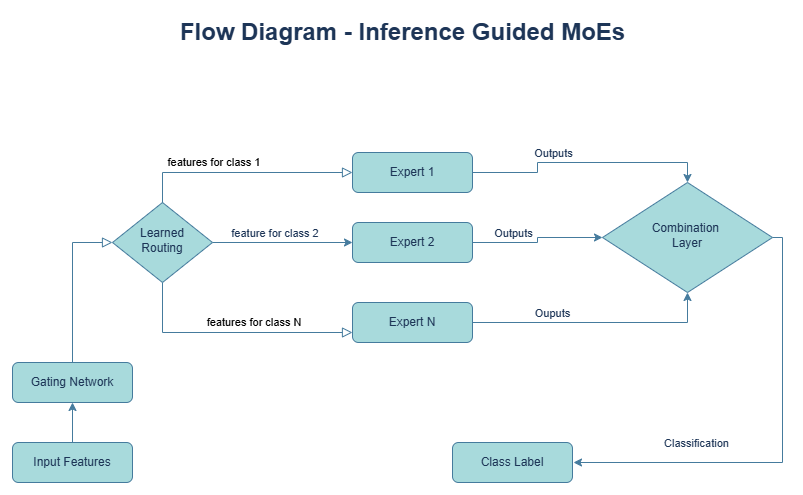

The diagram above was exported from draw.io. Its source (the exported page's mxGraphModel, read from the mxfile embedded in the PNG):
<mxGraphModel dx="1434" dy="738" grid="1" gridSize="10" guides="1" tooltips="1" connect="1" arrows="1" fold="1" page="1" pageScale="1" pageWidth="827" pageHeight="1169" math="0" shadow="0">
  <root>
    <mxCell id="WIyWlLk6GJQsqaUBKTNV-0" />
    <mxCell id="WIyWlLk6GJQsqaUBKTNV-1" parent="WIyWlLk6GJQsqaUBKTNV-0" />
    <mxCell id="WIyWlLk6GJQsqaUBKTNV-5" value="&amp;nbsp;features for class 1" style="edgeStyle=orthogonalEdgeStyle;rounded=0;html=1;jettySize=auto;orthogonalLoop=1;fontSize=11;endArrow=block;endFill=0;endSize=8;strokeWidth=1;shadow=0;labelBackgroundColor=none;strokeColor=#457B9D;fontColor=default;exitX=0.5;exitY=0;exitDx=0;exitDy=0;" parent="WIyWlLk6GJQsqaUBKTNV-1" edge="1">
      <mxGeometry y="10" relative="1" as="geometry">
        <mxPoint as="offset" />
        <mxPoint x="179" y="260" as="sourcePoint" />
        <mxPoint x="369" y="170" as="targetPoint" />
        <Array as="points">
          <mxPoint x="179" y="170" />
        </Array>
      </mxGeometry>
    </mxCell>
    <mxCell id="nZw-nBidboiGaOD6ppYO-20" style="edgeStyle=orthogonalEdgeStyle;rounded=0;orthogonalLoop=1;jettySize=auto;html=1;entryX=0.5;entryY=0;entryDx=0;entryDy=0;strokeColor=#457B9D;fontColor=#1D3557;fillColor=#A8DADC;" parent="WIyWlLk6GJQsqaUBKTNV-1" source="WIyWlLk6GJQsqaUBKTNV-7" target="nZw-nBidboiGaOD6ppYO-19" edge="1">
      <mxGeometry relative="1" as="geometry" />
    </mxCell>
    <mxCell id="nZw-nBidboiGaOD6ppYO-25" value="Outputs" style="edgeLabel;html=1;align=center;verticalAlign=middle;resizable=0;points=[];strokeColor=#457B9D;fontColor=#1D3557;fillColor=#A8DADC;" parent="nZw-nBidboiGaOD6ppYO-20" connectable="0" vertex="1">
      <mxGeometry x="-0.3333" y="-3" relative="1" as="geometry">
        <mxPoint x="8" y="-13" as="offset" />
      </mxGeometry>
    </mxCell>
    <mxCell id="WIyWlLk6GJQsqaUBKTNV-7" value="Expert 1" style="rounded=1;whiteSpace=wrap;html=1;fontSize=12;glass=0;strokeWidth=1;shadow=0;labelBackgroundColor=none;fillColor=#A8DADC;strokeColor=#457B9D;fontColor=#1D3557;" parent="WIyWlLk6GJQsqaUBKTNV-1" vertex="1">
      <mxGeometry x="369" y="150" width="120" height="40" as="geometry" />
    </mxCell>
    <mxCell id="WIyWlLk6GJQsqaUBKTNV-9" value="&amp;nbsp;features for class N" style="edgeStyle=orthogonalEdgeStyle;rounded=0;html=1;jettySize=auto;orthogonalLoop=1;fontSize=11;endArrow=block;endFill=0;endSize=8;strokeWidth=1;shadow=0;labelBackgroundColor=none;strokeColor=#457B9D;fontColor=default;" parent="WIyWlLk6GJQsqaUBKTNV-1" source="WIyWlLk6GJQsqaUBKTNV-10" target="WIyWlLk6GJQsqaUBKTNV-12" edge="1">
      <mxGeometry x="0.1667" y="10" relative="1" as="geometry">
        <mxPoint as="offset" />
        <Array as="points">
          <mxPoint x="379" y="330" />
        </Array>
      </mxGeometry>
    </mxCell>
    <mxCell id="nZw-nBidboiGaOD6ppYO-16" style="edgeStyle=orthogonalEdgeStyle;rounded=0;orthogonalLoop=1;jettySize=auto;html=1;entryX=0;entryY=0.5;entryDx=0;entryDy=0;strokeColor=#457B9D;fontColor=#1D3557;fillColor=#A8DADC;" parent="WIyWlLk6GJQsqaUBKTNV-1" source="WIyWlLk6GJQsqaUBKTNV-10" target="nZw-nBidboiGaOD6ppYO-11" edge="1">
      <mxGeometry relative="1" as="geometry" />
    </mxCell>
    <mxCell id="nZw-nBidboiGaOD6ppYO-17" value="&amp;nbsp;feature for class 2" style="edgeLabel;html=1;align=center;verticalAlign=middle;resizable=0;points=[];strokeColor=#457B9D;fontColor=#1D3557;fillColor=#A8DADC;" parent="nZw-nBidboiGaOD6ppYO-16" connectable="0" vertex="1">
      <mxGeometry x="-0.2769" y="1" relative="1" as="geometry">
        <mxPoint x="9" y="-9" as="offset" />
      </mxGeometry>
    </mxCell>
    <mxCell id="WIyWlLk6GJQsqaUBKTNV-10" value="Learned&lt;br&gt;Routing" style="rhombus;whiteSpace=wrap;html=1;shadow=0;fontFamily=Helvetica;fontSize=12;align=center;strokeWidth=1;spacing=6;spacingTop=-4;labelBackgroundColor=none;fillColor=#A8DADC;strokeColor=#457B9D;fontColor=#1D3557;" parent="WIyWlLk6GJQsqaUBKTNV-1" vertex="1">
      <mxGeometry x="129" y="200" width="100" height="80" as="geometry" />
    </mxCell>
    <mxCell id="WIyWlLk6GJQsqaUBKTNV-11" value="Gating Network" style="rounded=1;whiteSpace=wrap;html=1;fontSize=12;glass=0;strokeWidth=1;shadow=0;labelBackgroundColor=none;fillColor=#A8DADC;strokeColor=#457B9D;fontColor=#1D3557;" parent="WIyWlLk6GJQsqaUBKTNV-1" vertex="1">
      <mxGeometry x="29" y="360" width="120" height="40" as="geometry" />
    </mxCell>
    <mxCell id="nZw-nBidboiGaOD6ppYO-22" style="edgeStyle=orthogonalEdgeStyle;rounded=0;orthogonalLoop=1;jettySize=auto;html=1;strokeColor=#457B9D;fontColor=#1D3557;fillColor=#A8DADC;" parent="WIyWlLk6GJQsqaUBKTNV-1" source="WIyWlLk6GJQsqaUBKTNV-12" target="nZw-nBidboiGaOD6ppYO-19" edge="1">
      <mxGeometry relative="1" as="geometry" />
    </mxCell>
    <mxCell id="nZw-nBidboiGaOD6ppYO-23" value="Ouputs" style="edgeLabel;html=1;align=center;verticalAlign=middle;resizable=0;points=[];strokeColor=#457B9D;fontColor=#1D3557;fillColor=#A8DADC;" parent="nZw-nBidboiGaOD6ppYO-22" connectable="0" vertex="1">
      <mxGeometry x="-0.3583" relative="1" as="geometry">
        <mxPoint y="-10" as="offset" />
      </mxGeometry>
    </mxCell>
    <mxCell id="WIyWlLk6GJQsqaUBKTNV-12" value="Expert N" style="rounded=1;whiteSpace=wrap;html=1;fontSize=12;glass=0;strokeWidth=1;shadow=0;labelBackgroundColor=none;fillColor=#A8DADC;strokeColor=#457B9D;fontColor=#1D3557;" parent="WIyWlLk6GJQsqaUBKTNV-1" vertex="1">
      <mxGeometry x="369" y="300" width="120" height="40" as="geometry" />
    </mxCell>
    <mxCell id="nZw-nBidboiGaOD6ppYO-21" style="edgeStyle=orthogonalEdgeStyle;rounded=0;orthogonalLoop=1;jettySize=auto;html=1;entryX=0;entryY=0.5;entryDx=0;entryDy=0;strokeColor=#457B9D;fontColor=#1D3557;fillColor=#A8DADC;" parent="WIyWlLk6GJQsqaUBKTNV-1" source="nZw-nBidboiGaOD6ppYO-11" target="nZw-nBidboiGaOD6ppYO-19" edge="1">
      <mxGeometry relative="1" as="geometry" />
    </mxCell>
    <mxCell id="nZw-nBidboiGaOD6ppYO-24" value="Outputs" style="edgeLabel;html=1;align=center;verticalAlign=middle;resizable=0;points=[];strokeColor=#457B9D;fontColor=#1D3557;fillColor=#A8DADC;" parent="nZw-nBidboiGaOD6ppYO-21" connectable="0" vertex="1">
      <mxGeometry x="-0.3333" y="1" relative="1" as="geometry">
        <mxPoint x="-5" y="-9" as="offset" />
      </mxGeometry>
    </mxCell>
    <mxCell id="nZw-nBidboiGaOD6ppYO-11" value="Expert 2" style="rounded=1;whiteSpace=wrap;html=1;fontSize=12;glass=0;strokeWidth=1;shadow=0;labelBackgroundColor=none;fillColor=#A8DADC;strokeColor=#457B9D;fontColor=#1D3557;" parent="WIyWlLk6GJQsqaUBKTNV-1" vertex="1">
      <mxGeometry x="369" y="220" width="120" height="40" as="geometry" />
    </mxCell>
    <mxCell id="nZw-nBidboiGaOD6ppYO-14" value="" style="edgeStyle=orthogonalEdgeStyle;rounded=0;orthogonalLoop=1;jettySize=auto;html=1;strokeColor=#457B9D;fontColor=#1D3557;fillColor=#A8DADC;" parent="WIyWlLk6GJQsqaUBKTNV-1" source="nZw-nBidboiGaOD6ppYO-12" target="WIyWlLk6GJQsqaUBKTNV-11" edge="1">
      <mxGeometry relative="1" as="geometry" />
    </mxCell>
    <mxCell id="nZw-nBidboiGaOD6ppYO-12" value="Input Features" style="rounded=1;whiteSpace=wrap;html=1;fontSize=12;glass=0;strokeWidth=1;shadow=0;labelBackgroundColor=none;fillColor=#A8DADC;strokeColor=#457B9D;fontColor=#1D3557;" parent="WIyWlLk6GJQsqaUBKTNV-1" vertex="1">
      <mxGeometry x="29" y="440" width="120" height="40" as="geometry" />
    </mxCell>
    <mxCell id="nZw-nBidboiGaOD6ppYO-15" value="" style="edgeStyle=orthogonalEdgeStyle;rounded=0;html=1;jettySize=auto;orthogonalLoop=1;fontSize=11;endArrow=block;endFill=0;endSize=8;strokeWidth=1;shadow=0;labelBackgroundColor=none;strokeColor=#457B9D;fontColor=default;exitX=0.5;exitY=0;exitDx=0;exitDy=0;entryX=0;entryY=0.5;entryDx=0;entryDy=0;" parent="WIyWlLk6GJQsqaUBKTNV-1" source="WIyWlLk6GJQsqaUBKTNV-11" target="WIyWlLk6GJQsqaUBKTNV-10" edge="1">
      <mxGeometry y="10" relative="1" as="geometry">
        <mxPoint as="offset" />
        <mxPoint x="78.5" y="339.5" as="sourcePoint" />
        <mxPoint x="318.5" y="299.5" as="targetPoint" />
      </mxGeometry>
    </mxCell>
    <mxCell id="nZw-nBidboiGaOD6ppYO-29" style="edgeStyle=orthogonalEdgeStyle;rounded=0;orthogonalLoop=1;jettySize=auto;html=1;strokeColor=#457B9D;fontColor=#1D3557;fillColor=#A8DADC;" parent="WIyWlLk6GJQsqaUBKTNV-1" source="nZw-nBidboiGaOD6ppYO-19" edge="1">
      <mxGeometry relative="1" as="geometry">
        <Array as="points">
          <mxPoint x="799" y="235" />
          <mxPoint x="799" y="460" />
        </Array>
        <mxPoint x="590" y="460" as="targetPoint" />
      </mxGeometry>
    </mxCell>
    <mxCell id="nZw-nBidboiGaOD6ppYO-30" value="Classification" style="edgeLabel;html=1;align=center;verticalAlign=middle;resizable=0;points=[];strokeColor=#457B9D;fontColor=#1D3557;fillColor=#A8DADC;" parent="nZw-nBidboiGaOD6ppYO-29" connectable="0" vertex="1">
      <mxGeometry x="0.4532" y="4" relative="1" as="geometry">
        <mxPoint x="1" y="-24" as="offset" />
      </mxGeometry>
    </mxCell>
    <mxCell id="nZw-nBidboiGaOD6ppYO-19" value="Combination&amp;nbsp;&lt;br&gt;Layer" style="rhombus;whiteSpace=wrap;html=1;shadow=0;fontFamily=Helvetica;fontSize=12;align=center;strokeWidth=1;spacing=6;spacingTop=-4;labelBackgroundColor=none;fillColor=#A8DADC;strokeColor=#457B9D;fontColor=#1D3557;" parent="WIyWlLk6GJQsqaUBKTNV-1" vertex="1">
      <mxGeometry x="619" y="180" width="170" height="110" as="geometry" />
    </mxCell>
    <mxCell id="nZw-nBidboiGaOD6ppYO-33" value="Flow Diagram - Inference Guided MoEs" style="text;strokeColor=none;fillColor=none;html=1;fontSize=24;fontStyle=1;verticalAlign=middle;align=center;fontColor=#1D3557;" parent="WIyWlLk6GJQsqaUBKTNV-1" vertex="1">
      <mxGeometry x="369" y="10" width="100" height="40" as="geometry" />
    </mxCell>
    <mxCell id="39Y208GjvwAUJE2ZWC69-0" value="Class Label" style="rounded=1;whiteSpace=wrap;html=1;fontSize=12;glass=0;strokeWidth=1;shadow=0;labelBackgroundColor=none;fillColor=#A8DADC;strokeColor=#457B9D;fontColor=#1D3557;" vertex="1" parent="WIyWlLk6GJQsqaUBKTNV-1">
      <mxGeometry x="469" y="440" width="120" height="40" as="geometry" />
    </mxCell>
  </root>
</mxGraphModel>